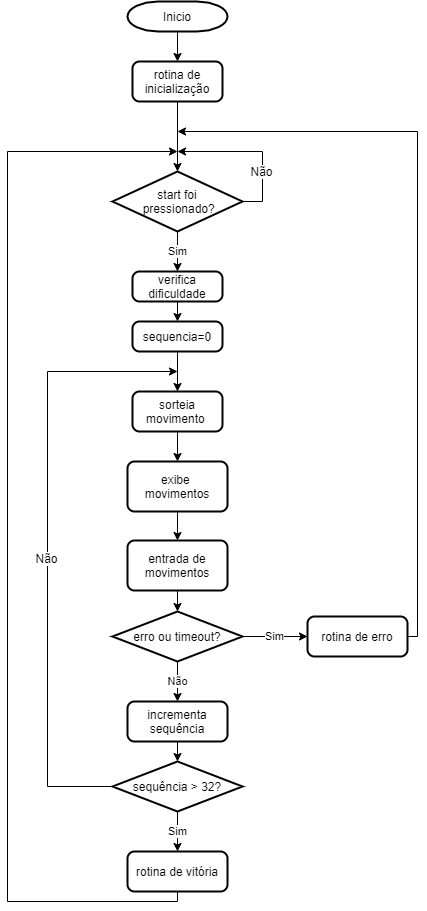

The diagram above was exported from draw.io. Its source (the exported page's mxGraphModel, read from the mxfile embedded in the PNG):
<mxGraphModel dx="1708" dy="936" grid="1" gridSize="10" guides="1" tooltips="1" connect="1" arrows="1" fold="1" page="1" pageScale="1" pageWidth="827" pageHeight="1169" math="0" shadow="0">
  <root>
    <mxCell id="WIyWlLk6GJQsqaUBKTNV-0" />
    <mxCell id="WIyWlLk6GJQsqaUBKTNV-1" parent="WIyWlLk6GJQsqaUBKTNV-0" />
    <mxCell id="KoxBiuBjhDR3FHpgmGiK-51" style="edgeStyle=orthogonalEdgeStyle;rounded=0;orthogonalLoop=1;jettySize=auto;html=1;exitX=0.5;exitY=1;exitDx=0;exitDy=0;exitPerimeter=0;entryX=0.5;entryY=0;entryDx=0;entryDy=0;" edge="1" parent="WIyWlLk6GJQsqaUBKTNV-1" source="KoxBiuBjhDR3FHpgmGiK-0" target="KoxBiuBjhDR3FHpgmGiK-10">
      <mxGeometry relative="1" as="geometry" />
    </mxCell>
    <mxCell id="KoxBiuBjhDR3FHpgmGiK-0" value="Inicio" style="strokeWidth=2;html=1;shape=mxgraph.flowchart.terminator;whiteSpace=wrap;" vertex="1" parent="WIyWlLk6GJQsqaUBKTNV-1">
      <mxGeometry x="280" y="90" width="100" height="30" as="geometry" />
    </mxCell>
    <mxCell id="KoxBiuBjhDR3FHpgmGiK-27" style="edgeStyle=orthogonalEdgeStyle;rounded=0;orthogonalLoop=1;jettySize=auto;html=1;exitX=0.5;exitY=1;exitDx=0;exitDy=0;entryX=0.5;entryY=0;entryDx=0;entryDy=0;" edge="1" parent="WIyWlLk6GJQsqaUBKTNV-1" source="KoxBiuBjhDR3FHpgmGiK-7" target="KoxBiuBjhDR3FHpgmGiK-9">
      <mxGeometry relative="1" as="geometry" />
    </mxCell>
    <mxCell id="KoxBiuBjhDR3FHpgmGiK-7" value="sorteia movimento&amp;nbsp;" style="rounded=1;whiteSpace=wrap;html=1;absoluteArcSize=1;arcSize=14;strokeWidth=2;" vertex="1" parent="WIyWlLk6GJQsqaUBKTNV-1">
      <mxGeometry x="285" y="480" width="90" height="40" as="geometry" />
    </mxCell>
    <mxCell id="KoxBiuBjhDR3FHpgmGiK-28" style="edgeStyle=orthogonalEdgeStyle;rounded=0;orthogonalLoop=1;jettySize=auto;html=1;exitX=0.5;exitY=1;exitDx=0;exitDy=0;entryX=0.5;entryY=0;entryDx=0;entryDy=0;" edge="1" parent="WIyWlLk6GJQsqaUBKTNV-1" source="KoxBiuBjhDR3FHpgmGiK-9" target="KoxBiuBjhDR3FHpgmGiK-11">
      <mxGeometry relative="1" as="geometry" />
    </mxCell>
    <mxCell id="KoxBiuBjhDR3FHpgmGiK-9" value="exibe &lt;br&gt;movimentos" style="rounded=1;whiteSpace=wrap;html=1;absoluteArcSize=1;arcSize=14;strokeWidth=2;" vertex="1" parent="WIyWlLk6GJQsqaUBKTNV-1">
      <mxGeometry x="280" y="550" width="100" height="50" as="geometry" />
    </mxCell>
    <mxCell id="KoxBiuBjhDR3FHpgmGiK-41" style="edgeStyle=orthogonalEdgeStyle;rounded=0;orthogonalLoop=1;jettySize=auto;html=1;exitX=0.5;exitY=1;exitDx=0;exitDy=0;entryX=0.5;entryY=0;entryDx=0;entryDy=0;entryPerimeter=0;" edge="1" parent="WIyWlLk6GJQsqaUBKTNV-1" source="KoxBiuBjhDR3FHpgmGiK-10" target="KoxBiuBjhDR3FHpgmGiK-18">
      <mxGeometry relative="1" as="geometry" />
    </mxCell>
    <mxCell id="KoxBiuBjhDR3FHpgmGiK-10" value="rotina de inicialização" style="rounded=1;whiteSpace=wrap;html=1;absoluteArcSize=1;arcSize=14;strokeWidth=2;" vertex="1" parent="WIyWlLk6GJQsqaUBKTNV-1">
      <mxGeometry x="285" y="150" width="90" height="40" as="geometry" />
    </mxCell>
    <mxCell id="KoxBiuBjhDR3FHpgmGiK-29" style="edgeStyle=orthogonalEdgeStyle;rounded=0;orthogonalLoop=1;jettySize=auto;html=1;exitX=0.5;exitY=1;exitDx=0;exitDy=0;entryX=0.5;entryY=0;entryDx=0;entryDy=0;entryPerimeter=0;" edge="1" parent="WIyWlLk6GJQsqaUBKTNV-1" target="KoxBiuBjhDR3FHpgmGiK-12">
      <mxGeometry relative="1" as="geometry">
        <mxPoint x="330" y="700" as="sourcePoint" />
      </mxGeometry>
    </mxCell>
    <mxCell id="KoxBiuBjhDR3FHpgmGiK-49" style="edgeStyle=orthogonalEdgeStyle;rounded=0;orthogonalLoop=1;jettySize=auto;html=1;exitX=0.5;exitY=1;exitDx=0;exitDy=0;entryX=0.5;entryY=0;entryDx=0;entryDy=0;entryPerimeter=0;" edge="1" parent="WIyWlLk6GJQsqaUBKTNV-1" source="KoxBiuBjhDR3FHpgmGiK-11" target="KoxBiuBjhDR3FHpgmGiK-12">
      <mxGeometry relative="1" as="geometry" />
    </mxCell>
    <mxCell id="KoxBiuBjhDR3FHpgmGiK-11" value="entrada de movimentos" style="rounded=1;whiteSpace=wrap;html=1;absoluteArcSize=1;arcSize=14;strokeWidth=2;" vertex="1" parent="WIyWlLk6GJQsqaUBKTNV-1">
      <mxGeometry x="280" y="629" width="100" height="50" as="geometry" />
    </mxCell>
    <mxCell id="KoxBiuBjhDR3FHpgmGiK-30" value="Sim" style="edgeStyle=orthogonalEdgeStyle;rounded=0;orthogonalLoop=1;jettySize=auto;html=1;exitX=1;exitY=0.5;exitDx=0;exitDy=0;exitPerimeter=0;entryX=0;entryY=0.5;entryDx=0;entryDy=0;" edge="1" parent="WIyWlLk6GJQsqaUBKTNV-1" source="KoxBiuBjhDR3FHpgmGiK-12" target="KoxBiuBjhDR3FHpgmGiK-13">
      <mxGeometry relative="1" as="geometry" />
    </mxCell>
    <mxCell id="KoxBiuBjhDR3FHpgmGiK-31" value="Não" style="edgeStyle=orthogonalEdgeStyle;rounded=0;orthogonalLoop=1;jettySize=auto;html=1;exitX=0.5;exitY=1;exitDx=0;exitDy=0;exitPerimeter=0;entryX=0.5;entryY=0;entryDx=0;entryDy=0;" edge="1" parent="WIyWlLk6GJQsqaUBKTNV-1" source="KoxBiuBjhDR3FHpgmGiK-12" target="KoxBiuBjhDR3FHpgmGiK-14">
      <mxGeometry relative="1" as="geometry" />
    </mxCell>
    <mxCell id="KoxBiuBjhDR3FHpgmGiK-12" value="erro ou timeout?" style="strokeWidth=2;html=1;shape=mxgraph.flowchart.decision;whiteSpace=wrap;" vertex="1" parent="WIyWlLk6GJQsqaUBKTNV-1">
      <mxGeometry x="265" y="700" width="130" height="50" as="geometry" />
    </mxCell>
    <mxCell id="KoxBiuBjhDR3FHpgmGiK-53" style="edgeStyle=orthogonalEdgeStyle;rounded=0;orthogonalLoop=1;jettySize=auto;html=1;exitX=1;exitY=0.5;exitDx=0;exitDy=0;" edge="1" parent="WIyWlLk6GJQsqaUBKTNV-1" source="KoxBiuBjhDR3FHpgmGiK-13">
      <mxGeometry relative="1" as="geometry">
        <mxPoint x="330" y="220" as="targetPoint" />
        <Array as="points">
          <mxPoint x="570" y="725" />
          <mxPoint x="570" y="220" />
        </Array>
      </mxGeometry>
    </mxCell>
    <mxCell id="KoxBiuBjhDR3FHpgmGiK-13" value="rotina de erro" style="rounded=1;whiteSpace=wrap;html=1;absoluteArcSize=1;arcSize=14;strokeWidth=2;" vertex="1" parent="WIyWlLk6GJQsqaUBKTNV-1">
      <mxGeometry x="460" y="705" width="100" height="40" as="geometry" />
    </mxCell>
    <mxCell id="KoxBiuBjhDR3FHpgmGiK-32" style="edgeStyle=orthogonalEdgeStyle;rounded=0;orthogonalLoop=1;jettySize=auto;html=1;exitX=0.5;exitY=1;exitDx=0;exitDy=0;entryX=0.5;entryY=0;entryDx=0;entryDy=0;entryPerimeter=0;" edge="1" parent="WIyWlLk6GJQsqaUBKTNV-1" source="KoxBiuBjhDR3FHpgmGiK-14" target="KoxBiuBjhDR3FHpgmGiK-15">
      <mxGeometry relative="1" as="geometry" />
    </mxCell>
    <mxCell id="KoxBiuBjhDR3FHpgmGiK-14" value="incrementa sequência" style="rounded=1;whiteSpace=wrap;html=1;absoluteArcSize=1;arcSize=14;strokeWidth=2;" vertex="1" parent="WIyWlLk6GJQsqaUBKTNV-1">
      <mxGeometry x="280" y="790" width="100" height="40" as="geometry" />
    </mxCell>
    <mxCell id="KoxBiuBjhDR3FHpgmGiK-33" value="Sim" style="edgeStyle=orthogonalEdgeStyle;rounded=0;orthogonalLoop=1;jettySize=auto;html=1;exitX=0.5;exitY=1;exitDx=0;exitDy=0;exitPerimeter=0;entryX=0.5;entryY=0;entryDx=0;entryDy=0;" edge="1" parent="WIyWlLk6GJQsqaUBKTNV-1" source="KoxBiuBjhDR3FHpgmGiK-15" target="KoxBiuBjhDR3FHpgmGiK-16">
      <mxGeometry relative="1" as="geometry" />
    </mxCell>
    <mxCell id="KoxBiuBjhDR3FHpgmGiK-34" style="edgeStyle=orthogonalEdgeStyle;rounded=0;orthogonalLoop=1;jettySize=auto;html=1;exitX=0;exitY=0.5;exitDx=0;exitDy=0;exitPerimeter=0;" edge="1" parent="WIyWlLk6GJQsqaUBKTNV-1" source="KoxBiuBjhDR3FHpgmGiK-15">
      <mxGeometry relative="1" as="geometry">
        <mxPoint x="330" y="460" as="targetPoint" />
        <Array as="points">
          <mxPoint x="200" y="875" />
          <mxPoint x="200" y="460" />
        </Array>
      </mxGeometry>
    </mxCell>
    <mxCell id="KoxBiuBjhDR3FHpgmGiK-61" value="Não" style="text;html=1;align=center;verticalAlign=middle;resizable=0;points=[];labelBackgroundColor=#ffffff;" vertex="1" connectable="0" parent="KoxBiuBjhDR3FHpgmGiK-34">
      <mxGeometry x="-0.0373" y="2" relative="1" as="geometry">
        <mxPoint as="offset" />
      </mxGeometry>
    </mxCell>
    <mxCell id="KoxBiuBjhDR3FHpgmGiK-15" value="sequência &amp;gt; 32?" style="strokeWidth=2;html=1;shape=mxgraph.flowchart.decision;whiteSpace=wrap;" vertex="1" parent="WIyWlLk6GJQsqaUBKTNV-1">
      <mxGeometry x="265" y="850" width="130" height="50" as="geometry" />
    </mxCell>
    <mxCell id="KoxBiuBjhDR3FHpgmGiK-52" style="edgeStyle=orthogonalEdgeStyle;rounded=0;orthogonalLoop=1;jettySize=auto;html=1;exitX=0.5;exitY=1;exitDx=0;exitDy=0;" edge="1" parent="WIyWlLk6GJQsqaUBKTNV-1" source="KoxBiuBjhDR3FHpgmGiK-16">
      <mxGeometry relative="1" as="geometry">
        <mxPoint x="330" y="240" as="targetPoint" />
        <Array as="points">
          <mxPoint x="330" y="990" />
          <mxPoint x="160" y="990" />
          <mxPoint x="160" y="240" />
        </Array>
      </mxGeometry>
    </mxCell>
    <mxCell id="KoxBiuBjhDR3FHpgmGiK-16" value="rotina de vitória" style="rounded=1;whiteSpace=wrap;html=1;absoluteArcSize=1;arcSize=14;strokeWidth=2;" vertex="1" parent="WIyWlLk6GJQsqaUBKTNV-1">
      <mxGeometry x="280" y="940" width="100" height="40" as="geometry" />
    </mxCell>
    <mxCell id="KoxBiuBjhDR3FHpgmGiK-42" style="edgeStyle=orthogonalEdgeStyle;rounded=0;orthogonalLoop=1;jettySize=auto;html=1;exitX=1;exitY=0.5;exitDx=0;exitDy=0;exitPerimeter=0;" edge="1" parent="WIyWlLk6GJQsqaUBKTNV-1" source="KoxBiuBjhDR3FHpgmGiK-18">
      <mxGeometry relative="1" as="geometry">
        <mxPoint x="330" y="240" as="targetPoint" />
        <Array as="points">
          <mxPoint x="415" y="290" />
          <mxPoint x="415" y="240" />
        </Array>
      </mxGeometry>
    </mxCell>
    <mxCell id="KoxBiuBjhDR3FHpgmGiK-59" value="Não" style="text;html=1;align=center;verticalAlign=middle;resizable=0;points=[];labelBackgroundColor=#ffffff;" vertex="1" connectable="0" parent="KoxBiuBjhDR3FHpgmGiK-42">
      <mxGeometry x="-0.2387" y="-1" relative="1" as="geometry">
        <mxPoint x="-3" y="9" as="offset" />
      </mxGeometry>
    </mxCell>
    <mxCell id="KoxBiuBjhDR3FHpgmGiK-56" value="Sim" style="edgeStyle=orthogonalEdgeStyle;rounded=0;orthogonalLoop=1;jettySize=auto;html=1;exitX=0.5;exitY=1;exitDx=0;exitDy=0;exitPerimeter=0;entryX=0.5;entryY=0;entryDx=0;entryDy=0;" edge="1" parent="WIyWlLk6GJQsqaUBKTNV-1" source="KoxBiuBjhDR3FHpgmGiK-18" target="KoxBiuBjhDR3FHpgmGiK-54">
      <mxGeometry relative="1" as="geometry">
        <Array as="points">
          <mxPoint x="330" y="330" />
          <mxPoint x="330" y="330" />
        </Array>
      </mxGeometry>
    </mxCell>
    <mxCell id="KoxBiuBjhDR3FHpgmGiK-18" value="start foi&lt;br&gt;&amp;nbsp;pressionado?" style="strokeWidth=2;html=1;shape=mxgraph.flowchart.decision;whiteSpace=wrap;" vertex="1" parent="WIyWlLk6GJQsqaUBKTNV-1">
      <mxGeometry x="265" y="260" width="130" height="60" as="geometry" />
    </mxCell>
    <mxCell id="KoxBiuBjhDR3FHpgmGiK-44" style="edgeStyle=orthogonalEdgeStyle;rounded=0;orthogonalLoop=1;jettySize=auto;html=1;exitX=0.5;exitY=1;exitDx=0;exitDy=0;entryX=0.5;entryY=0;entryDx=0;entryDy=0;" edge="1" parent="WIyWlLk6GJQsqaUBKTNV-1" source="KoxBiuBjhDR3FHpgmGiK-36" target="KoxBiuBjhDR3FHpgmGiK-7">
      <mxGeometry relative="1" as="geometry" />
    </mxCell>
    <mxCell id="KoxBiuBjhDR3FHpgmGiK-36" value="sequencia=0" style="rounded=1;whiteSpace=wrap;html=1;absoluteArcSize=1;arcSize=14;strokeWidth=2;" vertex="1" parent="WIyWlLk6GJQsqaUBKTNV-1">
      <mxGeometry x="285" y="410" width="90" height="30" as="geometry" />
    </mxCell>
    <mxCell id="KoxBiuBjhDR3FHpgmGiK-57" style="edgeStyle=orthogonalEdgeStyle;rounded=0;orthogonalLoop=1;jettySize=auto;html=1;exitX=0.5;exitY=1;exitDx=0;exitDy=0;entryX=0.5;entryY=0;entryDx=0;entryDy=0;" edge="1" parent="WIyWlLk6GJQsqaUBKTNV-1" source="KoxBiuBjhDR3FHpgmGiK-54" target="KoxBiuBjhDR3FHpgmGiK-36">
      <mxGeometry relative="1" as="geometry" />
    </mxCell>
    <mxCell id="KoxBiuBjhDR3FHpgmGiK-54" value="verifica dificuldade" style="rounded=1;whiteSpace=wrap;html=1;absoluteArcSize=1;arcSize=14;strokeWidth=2;" vertex="1" parent="WIyWlLk6GJQsqaUBKTNV-1">
      <mxGeometry x="285" y="360" width="90" height="30" as="geometry" />
    </mxCell>
  </root>
</mxGraphModel>